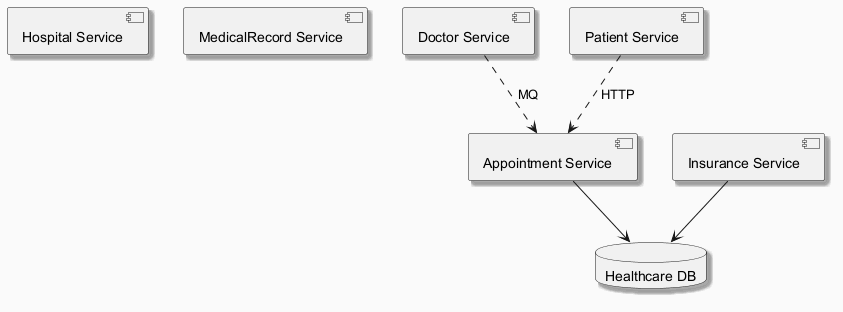

The diagram above was rendered by PlantUML. Its source (embedded in the PNG):
@startuml
skinparam backgroundColor #FAFAFA
skinparam classBackgroundColor #FFF3E0
skinparam classBorderColor #E65100
skinparam shadowing true
component "Hospital Service" as C_HospitalService
component "MedicalRecord Service" as C_MedicalRecordService
component "Doctor Service" as C_DoctorService
component "Patient Service" as C_PatientService
component "Appointment Service" as C_AppointmentService
component "Insurance Service" as C_InsuranceService
database "Healthcare DB" as DB_healthcare
C_AppointmentService --> DB_healthcare
C_InsuranceService --> DB_healthcare
C_DoctorService ..> C_AppointmentService : MQ
C_PatientService ..> C_AppointmentService : HTTP
@enduml